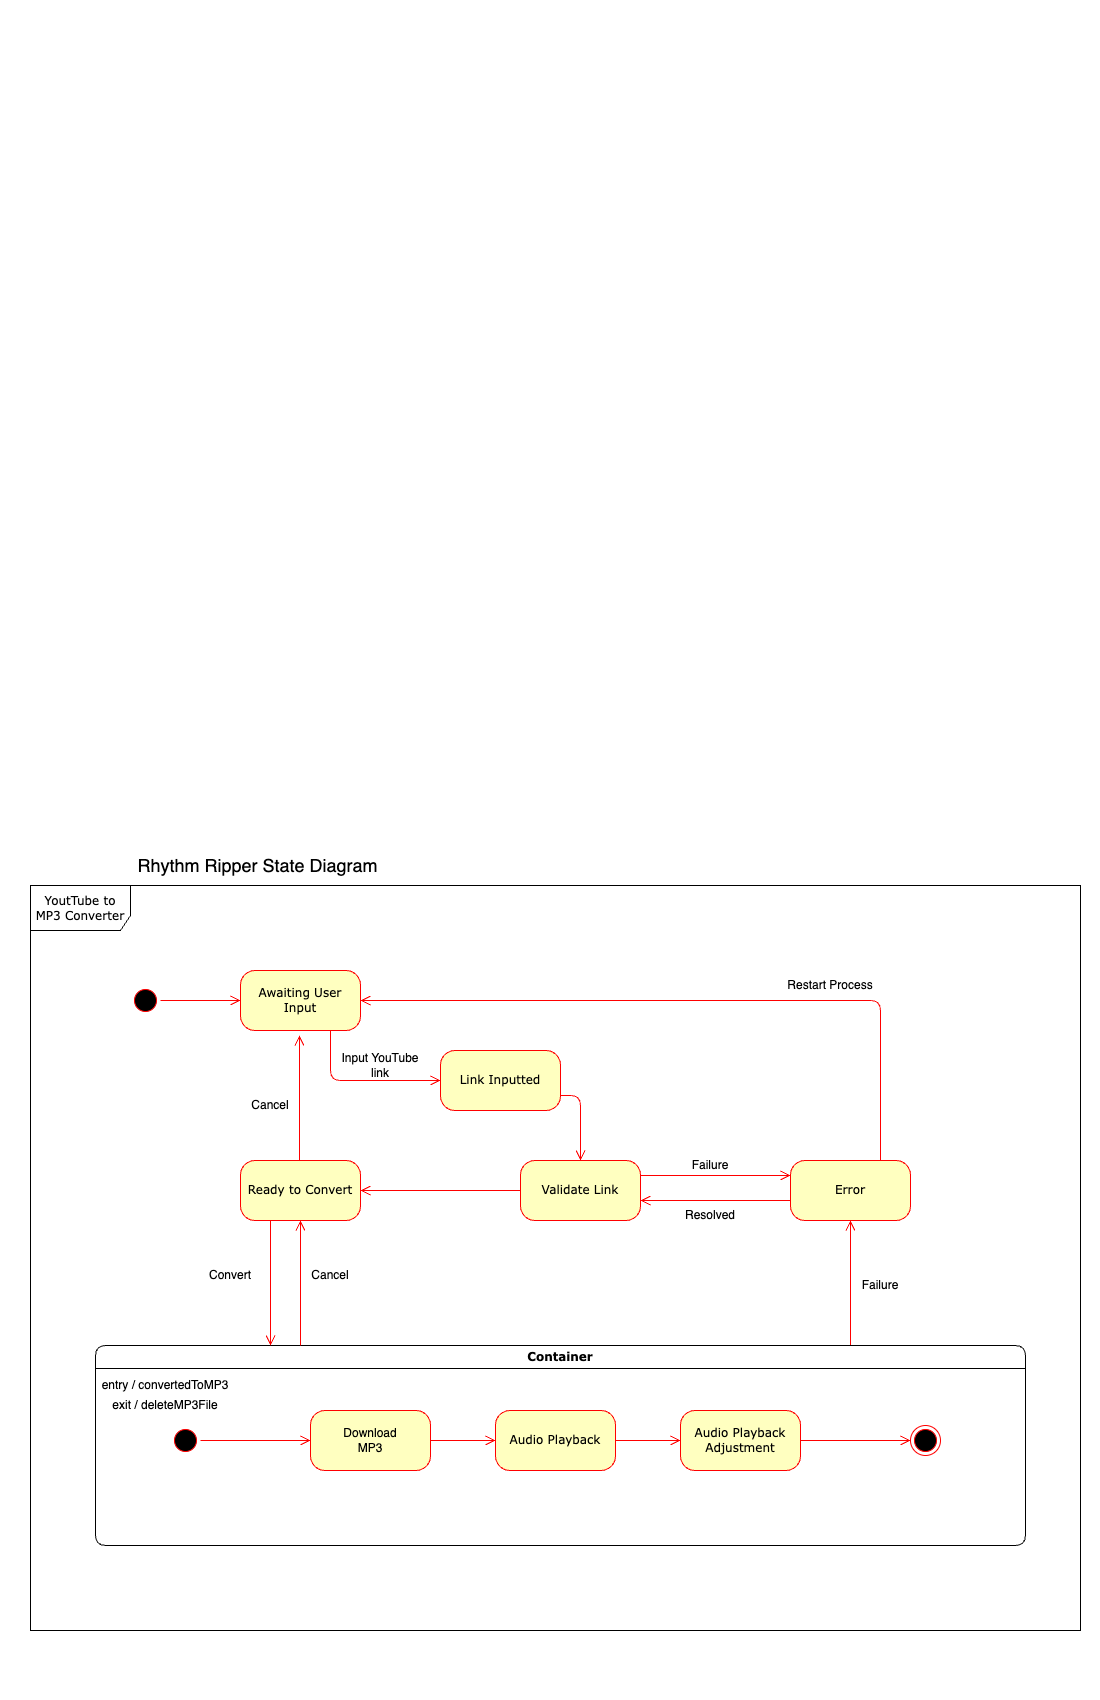

The diagram above was exported from draw.io. Its source (the exported page's mxGraphModel, read from the mxfile embedded in the PNG):
<mxGraphModel dx="1434" dy="1611" grid="1" gridSize="10" guides="1" tooltips="1" connect="1" arrows="1" fold="1" page="1" pageScale="1" pageWidth="1100" pageHeight="850" background="none" math="0" shadow="0">
  <root>
    <mxCell id="0" />
    <mxCell id="1" parent="0" />
    <mxCell id="2a3bc250acf0617d-8" value="YoutTube to MP3 Converter" style="shape=umlFrame;whiteSpace=wrap;html=1;rounded=1;shadow=0;comic=0;labelBackgroundColor=none;strokeWidth=1;fontFamily=Verdana;fontSize=12;align=center;width=100;height=45;" parent="1" vertex="1">
      <mxGeometry x="30" y="35" width="1050" height="745" as="geometry" />
    </mxCell>
    <mxCell id="382b91b5511bd0f7-1" value="" style="ellipse;html=1;shape=startState;fillColor=#000000;strokeColor=#ff0000;rounded=1;shadow=0;comic=0;labelBackgroundColor=none;fontFamily=Verdana;fontSize=12;fontColor=#000000;align=center;direction=south;" parent="1" vertex="1">
      <mxGeometry x="130" y="135" width="30" height="30" as="geometry" />
    </mxCell>
    <mxCell id="382b91b5511bd0f7-5" value="Ready to Convert" style="rounded=1;whiteSpace=wrap;html=1;arcSize=24;fillColor=#ffffc0;strokeColor=#ff0000;shadow=0;comic=0;labelBackgroundColor=none;fontFamily=Verdana;fontSize=12;fontColor=#000000;align=center;" parent="1" vertex="1">
      <mxGeometry x="240" y="310" width="120" height="60" as="geometry" />
    </mxCell>
    <mxCell id="382b91b5511bd0f7-6" value="Awaiting User Input" style="rounded=1;whiteSpace=wrap;html=1;arcSize=24;fillColor=#ffffc0;strokeColor=#ff0000;shadow=0;comic=0;labelBackgroundColor=none;fontFamily=Verdana;fontSize=12;fontColor=#000000;align=center;" parent="1" vertex="1">
      <mxGeometry x="240" y="120" width="120" height="60" as="geometry" />
    </mxCell>
    <mxCell id="382b91b5511bd0f7-7" value="Link Inputted" style="rounded=1;whiteSpace=wrap;html=1;arcSize=24;fillColor=#ffffc0;strokeColor=#ff0000;shadow=0;comic=0;labelBackgroundColor=none;fontFamily=Verdana;fontSize=12;fontColor=#000000;align=center;" parent="1" vertex="1">
      <mxGeometry x="440" y="200" width="120" height="60" as="geometry" />
    </mxCell>
    <mxCell id="3cde6dad864a17aa-4" style="edgeStyle=orthogonalEdgeStyle;html=1;exitX=0.75;exitY=0;entryX=1;entryY=0.5;labelBackgroundColor=none;endArrow=open;endSize=8;strokeColor=#ff0000;fontFamily=Verdana;fontSize=12;align=left;" parent="1" source="382b91b5511bd0f7-9" target="382b91b5511bd0f7-6" edge="1">
      <mxGeometry relative="1" as="geometry">
        <Array as="points">
          <mxPoint x="880" y="150" />
        </Array>
      </mxGeometry>
    </mxCell>
    <mxCell id="382b91b5511bd0f7-9" value="Error" style="rounded=1;whiteSpace=wrap;html=1;arcSize=24;fillColor=#ffffc0;strokeColor=#ff0000;shadow=0;comic=0;labelBackgroundColor=none;fontFamily=Verdana;fontSize=12;fontColor=#000000;align=center;" parent="1" vertex="1">
      <mxGeometry x="790" y="310" width="120" height="60" as="geometry" />
    </mxCell>
    <mxCell id="382b91b5511bd0f7-10" value="Validate Link" style="rounded=1;whiteSpace=wrap;html=1;arcSize=24;fillColor=#ffffc0;strokeColor=#ff0000;shadow=0;comic=0;labelBackgroundColor=none;fontFamily=Verdana;fontSize=12;fontColor=#000000;align=center;" parent="1" vertex="1">
      <mxGeometry x="520" y="310" width="120" height="60" as="geometry" />
    </mxCell>
    <mxCell id="3cde6dad864a17aa-5" style="edgeStyle=elbowEdgeStyle;html=1;labelBackgroundColor=none;endArrow=open;endSize=8;strokeColor=#ff0000;fontFamily=Verdana;fontSize=12;align=left;" parent="1" source="2a3bc250acf0617d-7" target="382b91b5511bd0f7-9" edge="1">
      <mxGeometry relative="1" as="geometry" />
    </mxCell>
    <mxCell id="2a3bc250acf0617d-7" value="Container" style="swimlane;whiteSpace=wrap;html=1;rounded=1;shadow=0;comic=0;labelBackgroundColor=none;strokeWidth=1;fontFamily=Verdana;fontSize=12;align=center;" parent="1" vertex="1">
      <mxGeometry x="95" y="495" width="930" height="200" as="geometry" />
    </mxCell>
    <mxCell id="3cde6dad864a17aa-10" style="edgeStyle=elbowEdgeStyle;html=1;labelBackgroundColor=none;endArrow=open;endSize=8;strokeColor=#ff0000;fontFamily=Verdana;fontSize=12;align=left;" parent="2a3bc250acf0617d-7" source="382b91b5511bd0f7-8" target="3cde6dad864a17aa-1" edge="1">
      <mxGeometry relative="1" as="geometry" />
    </mxCell>
    <mxCell id="382b91b5511bd0f7-8" value="" style="rounded=1;whiteSpace=wrap;html=1;arcSize=24;fillColor=#ffffc0;strokeColor=#ff0000;shadow=0;comic=0;labelBackgroundColor=none;fontFamily=Verdana;fontSize=12;fontColor=#000000;align=center;" parent="2a3bc250acf0617d-7" vertex="1">
      <mxGeometry x="215" y="65" width="120" height="60" as="geometry" />
    </mxCell>
    <mxCell id="24f968d109e7d6b4-3" value="" style="ellipse;html=1;shape=endState;fillColor=#000000;strokeColor=#ff0000;rounded=1;shadow=0;comic=0;labelBackgroundColor=none;fontFamily=Verdana;fontSize=12;fontColor=#000000;align=center;" parent="2a3bc250acf0617d-7" vertex="1">
      <mxGeometry x="815" y="80" width="30" height="30" as="geometry" />
    </mxCell>
    <mxCell id="3cde6dad864a17aa-9" style="edgeStyle=elbowEdgeStyle;html=1;labelBackgroundColor=none;endArrow=open;endSize=8;strokeColor=#ff0000;fontFamily=Verdana;fontSize=12;align=left;" parent="2a3bc250acf0617d-7" source="2a3bc250acf0617d-3" target="382b91b5511bd0f7-8" edge="1">
      <mxGeometry relative="1" as="geometry" />
    </mxCell>
    <mxCell id="2a3bc250acf0617d-3" value="" style="ellipse;html=1;shape=startState;fillColor=#000000;strokeColor=#ff0000;rounded=1;shadow=0;comic=0;labelBackgroundColor=none;fontFamily=Verdana;fontSize=12;fontColor=#000000;align=center;direction=south;" parent="2a3bc250acf0617d-7" vertex="1">
      <mxGeometry x="75" y="80" width="30" height="30" as="geometry" />
    </mxCell>
    <mxCell id="3cde6dad864a17aa-11" style="edgeStyle=elbowEdgeStyle;html=1;labelBackgroundColor=none;endArrow=open;endSize=8;strokeColor=#ff0000;fontFamily=Verdana;fontSize=12;align=left;" parent="2a3bc250acf0617d-7" source="3cde6dad864a17aa-1" target="3cde6dad864a17aa-2" edge="1">
      <mxGeometry relative="1" as="geometry" />
    </mxCell>
    <mxCell id="3cde6dad864a17aa-1" value="Audio Playback" style="rounded=1;whiteSpace=wrap;html=1;arcSize=24;fillColor=#ffffc0;strokeColor=#ff0000;shadow=0;comic=0;labelBackgroundColor=none;fontFamily=Verdana;fontSize=12;fontColor=#000000;align=center;" parent="2a3bc250acf0617d-7" vertex="1">
      <mxGeometry x="400" y="65" width="120" height="60" as="geometry" />
    </mxCell>
    <mxCell id="3cde6dad864a17aa-12" style="edgeStyle=elbowEdgeStyle;html=1;labelBackgroundColor=none;endArrow=open;endSize=8;strokeColor=#ff0000;fontFamily=Verdana;fontSize=12;align=left;" parent="2a3bc250acf0617d-7" source="3cde6dad864a17aa-2" target="24f968d109e7d6b4-3" edge="1">
      <mxGeometry relative="1" as="geometry" />
    </mxCell>
    <mxCell id="3cde6dad864a17aa-2" value="Audio Playback Adjustment" style="rounded=1;whiteSpace=wrap;html=1;arcSize=24;fillColor=#ffffc0;strokeColor=#ff0000;shadow=0;comic=0;labelBackgroundColor=none;fontFamily=Verdana;fontSize=12;fontColor=#000000;align=center;" parent="2a3bc250acf0617d-7" vertex="1">
      <mxGeometry x="585" y="65" width="120" height="60" as="geometry" />
    </mxCell>
    <mxCell id="UZiymUcXF9WmG94wDGof-13" value="Download MP3" style="text;html=1;align=center;verticalAlign=middle;whiteSpace=wrap;rounded=0;" parent="2a3bc250acf0617d-7" vertex="1">
      <mxGeometry x="245" y="80" width="60" height="30" as="geometry" />
    </mxCell>
    <mxCell id="2a3bc250acf0617d-9" style="edgeStyle=orthogonalEdgeStyle;html=1;labelBackgroundColor=none;endArrow=open;endSize=8;strokeColor=#ff0000;fontFamily=Verdana;fontSize=12;align=left;" parent="1" source="382b91b5511bd0f7-1" target="382b91b5511bd0f7-6" edge="1">
      <mxGeometry relative="1" as="geometry" />
    </mxCell>
    <mxCell id="2a3bc250acf0617d-10" style="edgeStyle=orthogonalEdgeStyle;html=1;labelBackgroundColor=none;endArrow=open;endSize=8;strokeColor=#ff0000;fontFamily=Verdana;fontSize=12;align=left;entryX=0;entryY=0.5;" parent="1" source="382b91b5511bd0f7-6" target="382b91b5511bd0f7-7" edge="1">
      <mxGeometry relative="1" as="geometry">
        <Array as="points">
          <mxPoint x="330" y="230" />
        </Array>
      </mxGeometry>
    </mxCell>
    <mxCell id="2a3bc250acf0617d-13" style="edgeStyle=orthogonalEdgeStyle;html=1;exitX=0;exitY=0.5;entryX=1;entryY=0.5;labelBackgroundColor=none;endArrow=open;endSize=8;strokeColor=#ff0000;fontFamily=Verdana;fontSize=12;align=left;exitDx=0;exitDy=0;entryDx=0;entryDy=0;" parent="1" source="382b91b5511bd0f7-10" target="382b91b5511bd0f7-5" edge="1">
      <mxGeometry relative="1" as="geometry" />
    </mxCell>
    <mxCell id="2a3bc250acf0617d-14" style="edgeStyle=orthogonalEdgeStyle;html=1;exitX=1;exitY=0.75;entryX=0.5;entryY=0;labelBackgroundColor=none;endArrow=open;endSize=8;strokeColor=#ff0000;fontFamily=Verdana;fontSize=12;align=left;exitDx=0;exitDy=0;entryDx=0;entryDy=0;" parent="1" source="382b91b5511bd0f7-7" target="382b91b5511bd0f7-10" edge="1">
      <mxGeometry relative="1" as="geometry" />
    </mxCell>
    <mxCell id="2a3bc250acf0617d-15" style="edgeStyle=orthogonalEdgeStyle;html=1;exitX=1;exitY=0.25;entryX=0;entryY=0.25;labelBackgroundColor=none;endArrow=open;endSize=8;strokeColor=#ff0000;fontFamily=Verdana;fontSize=12;align=left;" parent="1" source="382b91b5511bd0f7-10" target="382b91b5511bd0f7-9" edge="1">
      <mxGeometry relative="1" as="geometry" />
    </mxCell>
    <mxCell id="3cde6dad864a17aa-7" style="edgeStyle=elbowEdgeStyle;html=1;labelBackgroundColor=none;endArrow=open;endSize=8;strokeColor=#ff0000;fontFamily=Verdana;fontSize=12;align=left;entryX=0.5;entryY=1;" parent="1" source="2a3bc250acf0617d-7" target="382b91b5511bd0f7-5" edge="1">
      <mxGeometry relative="1" as="geometry">
        <mxPoint x="340" y="505" as="sourcePoint" />
        <mxPoint x="340" y="380" as="targetPoint" />
      </mxGeometry>
    </mxCell>
    <mxCell id="3cde6dad864a17aa-8" style="edgeStyle=elbowEdgeStyle;html=1;labelBackgroundColor=none;endArrow=open;endSize=8;strokeColor=#ff0000;fontFamily=Verdana;fontSize=12;align=left;exitX=0.25;exitY=1;" parent="1" source="382b91b5511bd0f7-5" target="2a3bc250acf0617d-7" edge="1">
      <mxGeometry relative="1" as="geometry">
        <mxPoint x="350" y="515" as="sourcePoint" />
        <mxPoint x="350" y="390" as="targetPoint" />
      </mxGeometry>
    </mxCell>
    <mxCell id="UZiymUcXF9WmG94wDGof-1" value="Cancel" style="text;html=1;align=center;verticalAlign=middle;whiteSpace=wrap;rounded=0;" parent="1" vertex="1">
      <mxGeometry x="300" y="410" width="60" height="30" as="geometry" />
    </mxCell>
    <mxCell id="UZiymUcXF9WmG94wDGof-2" value="Input YouTube link" style="text;html=1;align=center;verticalAlign=middle;whiteSpace=wrap;rounded=0;" parent="1" vertex="1">
      <mxGeometry x="330" y="200" width="100" height="30" as="geometry" />
    </mxCell>
    <mxCell id="UZiymUcXF9WmG94wDGof-3" style="edgeStyle=elbowEdgeStyle;html=1;labelBackgroundColor=none;endArrow=open;endSize=8;strokeColor=#ff0000;fontFamily=Verdana;fontSize=12;align=left;entryX=0.5;entryY=1;" parent="1" edge="1">
      <mxGeometry relative="1" as="geometry">
        <mxPoint x="299" y="310" as="sourcePoint" />
        <mxPoint x="299" y="185" as="targetPoint" />
      </mxGeometry>
    </mxCell>
    <mxCell id="UZiymUcXF9WmG94wDGof-4" value="Cancel" style="text;html=1;align=center;verticalAlign=middle;whiteSpace=wrap;rounded=0;" parent="1" vertex="1">
      <mxGeometry x="240" y="240" width="60" height="30" as="geometry" />
    </mxCell>
    <mxCell id="UZiymUcXF9WmG94wDGof-5" value="Restart Process" style="text;html=1;align=center;verticalAlign=middle;whiteSpace=wrap;rounded=0;" parent="1" vertex="1">
      <mxGeometry x="770" y="120" width="120" height="30" as="geometry" />
    </mxCell>
    <mxCell id="UZiymUcXF9WmG94wDGof-6" value="Failure" style="text;html=1;align=center;verticalAlign=middle;whiteSpace=wrap;rounded=0;" parent="1" vertex="1">
      <mxGeometry x="850" y="420" width="60" height="30" as="geometry" />
    </mxCell>
    <mxCell id="UZiymUcXF9WmG94wDGof-7" value="Failure" style="text;html=1;align=center;verticalAlign=middle;whiteSpace=wrap;rounded=0;" parent="1" vertex="1">
      <mxGeometry x="680" y="300" width="60" height="30" as="geometry" />
    </mxCell>
    <mxCell id="UZiymUcXF9WmG94wDGof-8" style="edgeStyle=orthogonalEdgeStyle;html=1;exitX=1;exitY=0.25;entryX=0;entryY=0.25;labelBackgroundColor=none;endArrow=open;endSize=8;strokeColor=#ff0000;fontFamily=Verdana;fontSize=12;align=left;" parent="1" edge="1">
      <mxGeometry relative="1" as="geometry">
        <mxPoint x="790" y="350" as="sourcePoint" />
        <mxPoint x="640" y="350" as="targetPoint" />
      </mxGeometry>
    </mxCell>
    <mxCell id="UZiymUcXF9WmG94wDGof-9" value="Resolved" style="text;html=1;align=center;verticalAlign=middle;whiteSpace=wrap;rounded=0;" parent="1" vertex="1">
      <mxGeometry x="680" y="350" width="60" height="30" as="geometry" />
    </mxCell>
    <mxCell id="UZiymUcXF9WmG94wDGof-10" value="entry / convertedToMP3" style="text;html=1;align=center;verticalAlign=middle;whiteSpace=wrap;rounded=0;" parent="1" vertex="1">
      <mxGeometry x="100" y="520" width="130" height="30" as="geometry" />
    </mxCell>
    <mxCell id="UZiymUcXF9WmG94wDGof-11" value="exit / deleteMP3File" style="text;html=1;align=center;verticalAlign=middle;whiteSpace=wrap;rounded=0;" parent="1" vertex="1">
      <mxGeometry x="100" y="540" width="130" height="30" as="geometry" />
    </mxCell>
    <mxCell id="UZiymUcXF9WmG94wDGof-12" value="Convert" style="text;html=1;align=center;verticalAlign=middle;whiteSpace=wrap;rounded=0;" parent="1" vertex="1">
      <mxGeometry x="200" y="410" width="60" height="30" as="geometry" />
    </mxCell>
    <mxCell id="UZiymUcXF9WmG94wDGof-14" value="&lt;font style=&quot;font-size: 18px;&quot;&gt;Rhythm Ripper State Diagram&lt;/font&gt;" style="text;html=1;align=center;verticalAlign=middle;whiteSpace=wrap;rounded=0;" parent="1" vertex="1">
      <mxGeometry x="120" y="-20" width="275" height="70" as="geometry" />
    </mxCell>
  </root>
</mxGraphModel>